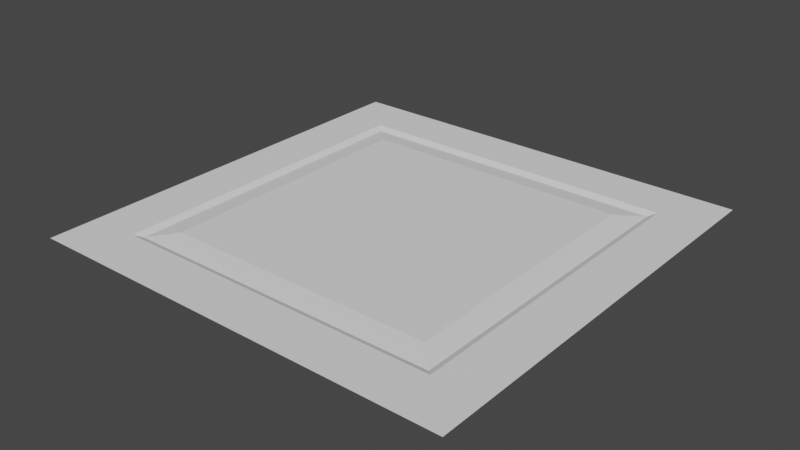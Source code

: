 # Source: facility_roof.blend  (saved by Blender 2.80.75; exported with 4.5.12 LTS)
import bpy
from mathutils import Matrix  # noqa: F401  (used for matrix-valued properties, if any)

bpy.ops.wm.read_factory_settings(use_empty=True)
scene = bpy.context.scene
scene.name = 'Scene'

# ---- collections
col_collection = bpy.data.collections.new('Collection'); scene.collection.children.link(col_collection)

# ---- world
world_world = bpy.data.worlds.new('World'); scene.world = world_world
world_world.use_nodes = True; world_world.node_tree.nodes.clear()
_N = world_world.node_tree.nodes; _L = world_world.node_tree.links
n0 = _N.new('ShaderNodeOutputWorld'); n0.name = 'World Output'; n0.location = (300, 300)
n1 = _N.new('ShaderNodeBackground'); n1.name = 'Background'; n1.location = (10, 300)
n1.inputs[0].default_value = (0.05088, 0.05088, 0.05088, 1.0)
_L.new(n1.outputs[0], n0.inputs[0])
n0.is_active_output = True
world_world.color = (0.05088, 0.05088, 0.05088)
world_world.use_sun_shadow = False
world_world.sun_shadow_jitter_overblur = 0.0

# ---- meshes
me_cube_001 = bpy.data.meshes.new('Cube.001')
me_cube_001.from_pydata([(-0.5, -0.5, 0.02253), (-0.5, 0.5, 0.02253), (0.5, -0.5, 0.02253), (0.5, 0.5, 0.02253), (-0.3689, -0.3689, 0.01513), (-0.3689, 0.3689, 0.01513), (0.3689, -0.3689, 0.01513), (0.3689, 0.3689, 0.01513), (-0.3167, -0.3167, 0.02376), (-0.3167, 0.3167, 0.02376), (0.3167, 0.3167, 0.02376), (0.3167, -0.3167, 0.02376), (0.385, 0.385, 0.02253), (0.385, -0.385, 0.02253), (-0.385, -0.385, 0.02253), (-0.385, 0.385, 0.02253)], [], [(10, 9, 8, 11), (5, 4, 8, 9), (13, 12, 7, 6), (15, 14, 4, 5), (14, 13, 6, 4), (12, 15, 5, 7), (4, 6, 11, 8), (7, 5, 9, 10), (6, 7, 10, 11), (3, 1, 15, 12), (0, 2, 13, 14), (1, 0, 14, 15), (2, 3, 12, 13)])
_uv = me_cube_001.uv_layers.new(name='UVMap')
_uv.uv.foreach_set('vector', [0.625, 0.5, 0.875, 0.5, 0.875, 0.75, 0.625, 0.75, 0.875, 0.5, 0.875, 0.75, 0.875, 0.75, 0.875, 0.5, 0.625, 0.75, 0.625, 0.5, 0.625, 0.5, 0.625, 0.75, 0.875, 0.5, 0.875, 0.75, 0.875, 0.75, 0.875, 0.5, 0.875, 0.75, 0.625, 0.75, 0.625, 0.75, 0.875, 0.75, 0.625, 0.5, 0.875, 0.5, 0.875, 0.5, 0.625, 0.5, 0.875, 0.75, 0.625, 0.75, 0.625, 0.75, 0.875, 0.75, 0.625, 0.5, 0.875, 0.5, 0.875, 0.5, 0.625, 0.5, 0.625, 0.75, 0.625, 0.5, 0.625, 0.5, 0.625, 0.75, 0.625, 0.5, 0.875, 0.5, 0.875, 0.5, 0.625, 0.5, 0.875, 0.75, 0.625, 0.75, 0.625, 0.75, 0.875, 0.75, 0.875, 0.5, 0.875, 0.75, 0.875, 0.75, 0.875, 0.5, 0.625, 0.75, 0.625, 0.5, 0.625, 0.5, 0.625, 0.75])
me_cube_001.use_remesh_preserve_volume = False
me_cube_001.use_remesh_preserve_attributes = False
me_cube_001.use_mirror_vertex_groups = False
me_cube_001.update()

# ---- objects
ob_cube = bpy.data.objects.new('Cube', me_cube_001)

# ---- transforms, parenting, visibility, modifiers, constraints
ob_cube.location = (0.0, 0.0, 0.0)
ob_cube.lineart.crease_threshold = 0.0

# ---- collection membership
col_collection.objects.link(ob_cube)

# ---- scene / render settings (as saved in the file)
scene.frame_start = 1; scene.frame_end = 250; scene.frame_set(1)
scene.render.engine = 'BLENDER_EEVEE_NEXT'
scene.cycles.use_denoising = False
scene.cycles.samples = 128
scene.cycles.sampling_pattern = 'TABULATED_SOBOL'
scene.cycles.use_adaptive_sampling = False
scene.cycles.use_light_tree = False
scene.view_settings.view_transform = 'Filmic'
bpy.context.view_layer.update()

# ---- added for rendering (the .blend has no active camera and no usable light): camera, sun
cam_auto = bpy.data.cameras.new('AutoCamera')
cam_auto.lens = 50.0
cam_auto.sensor_width = 36.0
cam_auto.clip_end = 1000.0
ob_auto_camera = bpy.data.objects.new('AutoCamera', cam_auto)
scene.collection.objects.link(ob_auto_camera)
ob_auto_camera.location = (1.30849, -1.57019, 1.06624)
ob_auto_camera.rotation_euler = (1.09748, -7.21219e-08, 0.694738)
scene.camera = ob_auto_camera
light_auto_sun = bpy.data.lights.new('AutoSun', 'SUN')
light_auto_sun.energy = 3.0
light_auto_sun.angle = 0.0523599
ob_auto_sun = bpy.data.objects.new('AutoSun', light_auto_sun)
scene.collection.objects.link(ob_auto_sun)
ob_auto_sun.rotation_euler = (0.872665, 0.174533, 0.523599)
bpy.context.view_layer.update()
